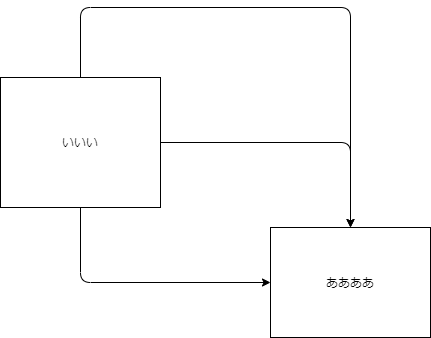

The diagram above was exported from draw.io. Its source (the exported page's mxGraphModel, read from the mxfile embedded in the PNG):
<mxGraphModel dx="724" dy="1107" grid="1" gridSize="10" guides="1" tooltips="1" connect="1" arrows="1" fold="1" page="1" pageScale="1" pageWidth="827" pageHeight="1169" math="0" shadow="0">
  <root>
    <mxCell id="0" />
    <mxCell id="1" parent="0" />
    <mxCell id="7" style="edgeStyle=none;html=1;exitX=1;exitY=0.5;exitDx=0;exitDy=0;entryX=0.5;entryY=0;entryDx=0;entryDy=0;" parent="1" source="2" target="3" edge="1">
      <mxGeometry relative="1" as="geometry">
        <Array as="points">
          <mxPoint x="440" y="215" />
        </Array>
      </mxGeometry>
    </mxCell>
    <mxCell id="10" style="edgeStyle=none;html=1;exitX=0.5;exitY=1;exitDx=0;exitDy=0;entryX=0;entryY=0.5;entryDx=0;entryDy=0;" parent="1" source="2" target="3" edge="1">
      <mxGeometry relative="1" as="geometry">
        <Array as="points">
          <mxPoint x="170" y="355" />
        </Array>
      </mxGeometry>
    </mxCell>
    <mxCell id="17" style="edgeStyle=none;html=1;exitX=0.5;exitY=0;exitDx=0;exitDy=0;" parent="1" source="2" target="3" edge="1">
      <mxGeometry relative="1" as="geometry">
        <Array as="points">
          <mxPoint x="170" y="80" />
          <mxPoint x="440" y="80" />
        </Array>
      </mxGeometry>
    </mxCell>
    <mxCell id="2" value="いいい" style="rounded=0;whiteSpace=wrap;html=1;verticalAlign=middle;" parent="1" vertex="1">
      <mxGeometry x="90" y="150" width="160" height="130" as="geometry" />
    </mxCell>
    <mxCell id="3" value="ああああ" style="rounded=0;whiteSpace=wrap;html=1;rotation=0;" parent="1" vertex="1">
      <mxGeometry x="360" y="300" width="160" height="110" as="geometry" />
    </mxCell>
  </root>
</mxGraphModel>